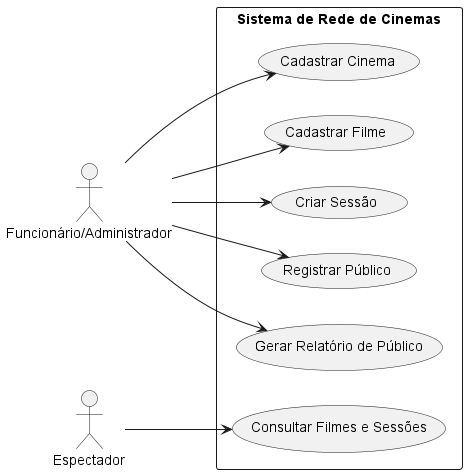

The diagram above was rendered by PlantUML. Its source (embedded in the PNG):
@startuml casosdeuso
left to right direction
skinparam packageStyle rectangle

actor "Funcionário/Administrador" as Admin
actor "Espectador" as User

rectangle "Sistema de Rede de Cinemas" {
  usecase "Cadastrar Cinema" as UC1
  usecase "Cadastrar Filme" as UC2
  usecase "Criar Sessão" as UC3
  usecase "Registrar Público" as UC4
  usecase "Gerar Relatório de Público" as UC5
  usecase "Consultar Filmes e Sessões" as UC6
}

Admin --> UC1
Admin --> UC2
Admin --> UC3
Admin --> UC4
Admin --> UC5

User --> UC6
@enduml